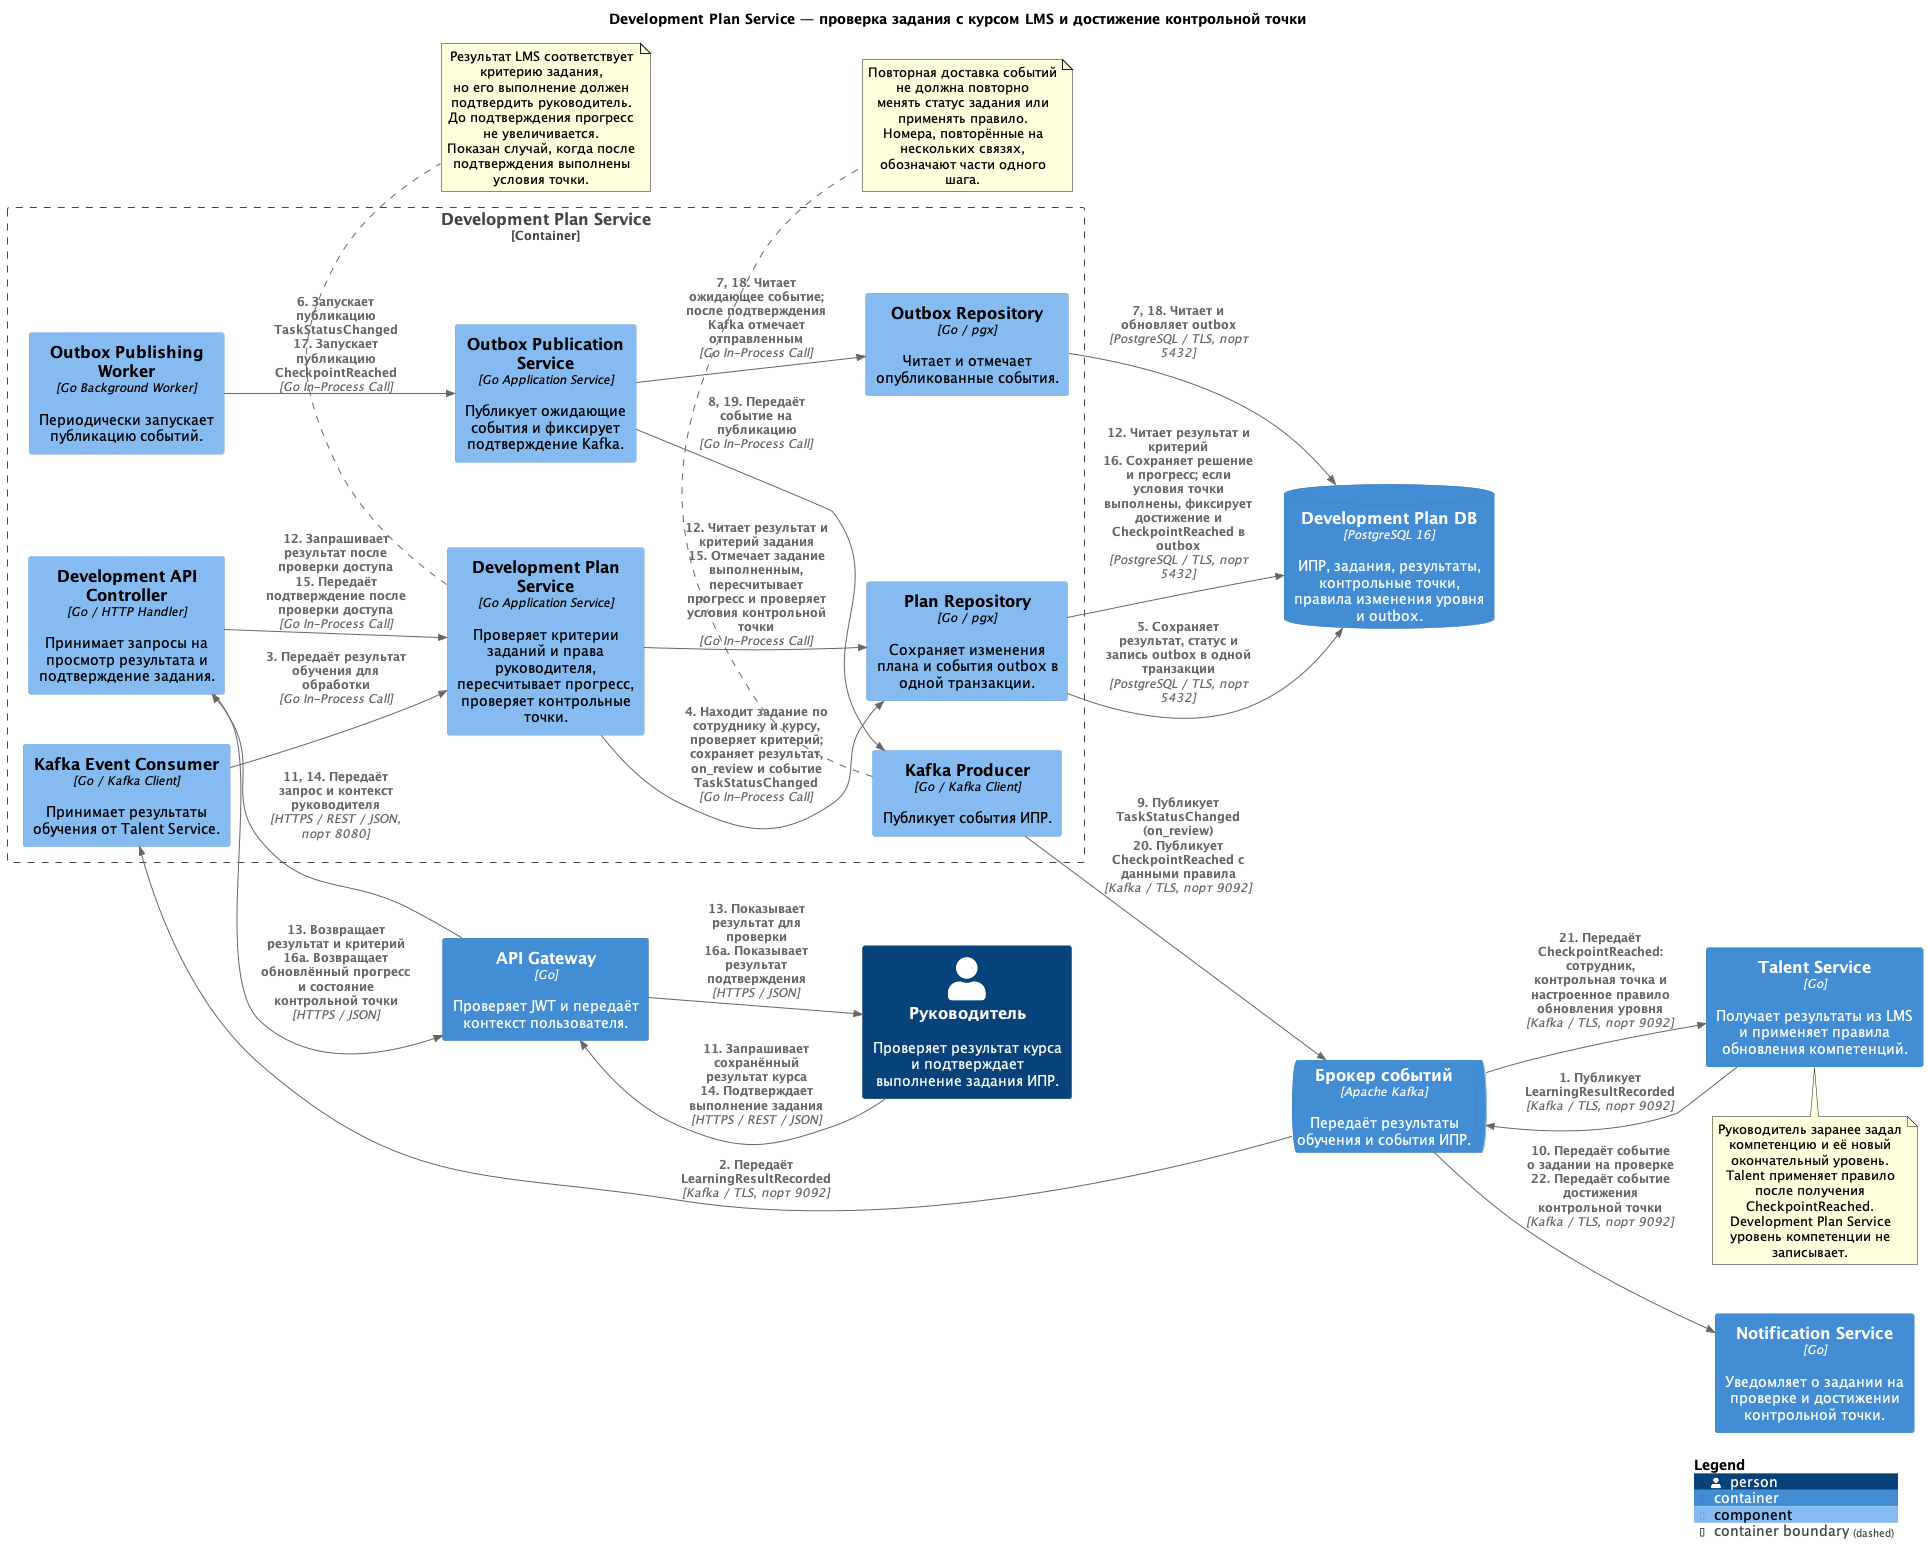

The diagram above was rendered by PlantUML. Its source (embedded in the PNG):
@startuml Development_Plan_Service_Dynamic_LMS

!include <C4/C4_Component>

title Development Plan Service — проверка задания с курсом LMS и достижение контрольной точки

LAYOUT_LEFT_RIGHT()

skinparam nodesep 50
skinparam ranksep 60

Person(manager, "Руководитель", "Проверяет результат курса и подтверждает выполнение задания ИПР.")
Container(gateway, "API Gateway", "Go", "Проверяет JWT и передаёт контекст пользователя.")
Container(talent, "Talent Service", "Go", "Получает результаты из LMS и применяет правила обновления компетенций.")
ContainerQueue(kafka, "Брокер событий", "Apache Kafka", "Передаёт результаты обучения и события ИПР.")
Container(notification, "Notification Service", "Go", "Уведомляет о задании на проверке и достижении контрольной точки.")

Container_Boundary(developmentService, "Development Plan Service") {
    Component(controller, "Development API Controller", "Go / HTTP Handler", "Принимает запросы на просмотр результата и подтверждение задания.")
    Component(consumer, "Kafka Event Consumer", "Go / Kafka Client", "Принимает результаты обучения от Talent Service.")
    Component(planService, "Development Plan Service", "Go Application Service", "Проверяет критерии заданий и права руководителя, пересчитывает прогресс, проверяет контрольные точки.")
    Component(planRepo, "Plan Repository", "Go / pgx", "Сохраняет изменения плана и события outbox в одной транзакции.")
    Component(outboxWorker, "Outbox Publishing Worker", "Go Background Worker", "Периодически запускает публикацию событий.")
    Component(outboxService, "Outbox Publication Service", "Go Application Service", "Публикует ожидающие события и фиксирует подтверждение Kafka.")
    Component(outboxRepo, "Outbox Repository", "Go / pgx", "Читает и отмечает опубликованные события.")
    Component(producer, "Kafka Producer", "Go / Kafka Client", "Публикует события ИПР.")
}

ContainerDb(developmentDb, "Development Plan DB", "PostgreSQL 16", "ИПР, задания, результаты, контрольные точки, правила изменения уровня и outbox.")

' Получение результата LMS
Rel(talent, kafka, "1. Публикует LearningResultRecorded", "Kafka / TLS, порт 9092")
Rel(kafka, consumer, "2. Передаёт LearningResultRecorded", "Kafka / TLS, порт 9092")
Rel(consumer, planService, "3. Передаёт результат обучения для обработки", "Go In-Process Call")
Rel(planService, planRepo, "4. Находит задание по сотруднику и курсу, проверяет критерий; сохраняет результат, on_review и событие TaskStatusChanged", "Go In-Process Call")
Rel(planRepo, developmentDb, "5. Сохраняет результат, статус и запись outbox в одной транзакции", "PostgreSQL / TLS, порт 5432")

' Фоновая публикация; тот же путь используется после подтверждения
Rel(outboxWorker, outboxService, "6. Запускает публикацию TaskStatusChanged\n17. Запускает публикацию CheckpointReached", "Go In-Process Call")
Rel(outboxService, outboxRepo, "7, 18. Читает ожидающее событие; после подтверждения Kafka отмечает отправленным", "Go In-Process Call")
Rel(outboxRepo, developmentDb, "7, 18. Читает и обновляет outbox", "PostgreSQL / TLS, порт 5432")
Rel(outboxService, producer, "8, 19. Передаёт событие на публикацию", "Go In-Process Call")
Rel(producer, kafka, "9. Публикует TaskStatusChanged (on_review)\n20. Публикует CheckpointReached с данными правила", "Kafka / TLS, порт 9092")
Rel(kafka, notification, "10. Передаёт событие о задании на проверке\n22. Передаёт событие достижения контрольной точки", "Kafka / TLS, порт 9092")

' Проверка руководителем и достижение контрольной точки
Rel(manager, gateway, "11. Запрашивает сохранённый результат курса\n14. Подтверждает выполнение задания", "HTTPS / REST / JSON")
Rel(gateway, controller, "11, 14. Передаёт запрос и контекст руководителя", "HTTPS / REST / JSON, порт 8080")
Rel(controller, planService, "12. Запрашивает результат после проверки доступа\n15. Передаёт подтверждение после проверки доступа", "Go In-Process Call")
Rel(planService, planRepo, "12. Читает результат и критерий задания\n15. Отмечает задание выполненным, пересчитывает прогресс и проверяет условия контрольной точки", "Go In-Process Call")
Rel(planRepo, developmentDb, "12. Читает результат и критерий\n16. Сохраняет решение и прогресс; если условия точки выполнены, фиксирует достижение и CheckpointReached в outbox", "PostgreSQL / TLS, порт 5432")
Rel(controller, gateway, "13. Возвращает результат и критерий\n16а. Возвращает обновлённый прогресс и состояние контрольной точки", "HTTPS / JSON")
Rel(gateway, manager, "13. Показывает результат для проверки\n16а. Показывает результат подтверждения", "HTTPS / JSON")

Rel(kafka, talent, "21. Передаёт CheckpointReached: сотрудник, контрольная точка и настроенное правило обновления уровня", "Kafka / TLS, порт 9092")

note bottom of planService
    Результат LMS соответствует критерию задания,
    но его выполнение должен подтвердить руководитель.
    До подтверждения прогресс не увеличивается.
    Показан случай, когда после подтверждения выполнены условия точки.
end note

note bottom of talent
    Руководитель заранее задал компетенцию и её новый окончательный уровень.
    Talent применяет правило после получения CheckpointReached.
    Development Plan Service уровень компетенции не записывает.
end note

note bottom of producer
    Повторная доставка событий не должна повторно
    менять статус задания или применять правило.
    Номера, повторённые на нескольких связях,
    обозначают части одного шага.
end note

SHOW_LEGEND()

@enduml